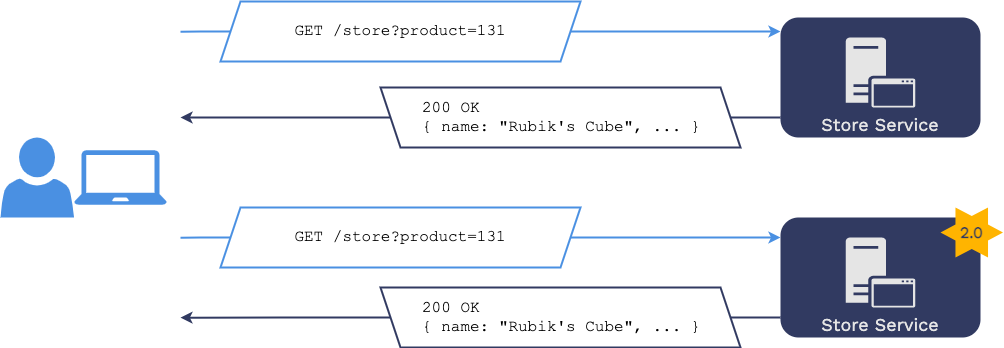

The diagram above was exported from draw.io. Its source (the exported page's mxGraphModel, read from the mxfile embedded in the PNG):
<mxGraphModel dx="771" dy="457" grid="1" gridSize="10" guides="1" tooltips="1" connect="1" arrows="1" fold="1" page="1" pageScale="1" pageWidth="1169" pageHeight="827" math="0" shadow="0">
  <root>
    <mxCell id="0" />
    <mxCell id="1" parent="0" />
    <mxCell id="sX0AU9c193r_pN_Ow2Wt-1" style="edgeStyle=orthogonalEdgeStyle;rounded=0;orthogonalLoop=1;jettySize=auto;html=1;entryX=1;entryY=0.5;entryDx=0;entryDy=0;fontFamily=Courier New;fontSize=16;endArrow=none;endFill=0;strokeWidth=2;strokeColor=#313A61;" parent="1" target="sX0AU9c193r_pN_Ow2Wt-12" edge="1">
      <mxGeometry relative="1" as="geometry">
        <mxPoint x="820" y="380" as="sourcePoint" />
      </mxGeometry>
    </mxCell>
    <mxCell id="sX0AU9c193r_pN_Ow2Wt-2" value="Store Service" style="rounded=1;whiteSpace=wrap;html=1;align=center;labelPosition=center;verticalLabelPosition=middle;verticalAlign=bottom;strokeColor=none;fillColor=#313A61;fontStyle=0;fontSize=18;fontFamily=Work Sans;fontSource=https%3A%2F%2Ffonts.googleapis.com%2Fcss%3Ffamily%3DWork%2BSans;fontColor=#E5E5E5;aspect=fixed;" parent="1" vertex="1">
      <mxGeometry x="820" y="280" width="200" height="120" as="geometry" />
    </mxCell>
    <mxCell id="sX0AU9c193r_pN_Ow2Wt-3" value="" style="pointerEvents=1;shadow=0;dashed=0;html=1;strokeColor=none;labelPosition=center;verticalLabelPosition=bottom;verticalAlign=top;outlineConnect=0;align=center;shape=mxgraph.office.servers.application_server;fontFamily=Work Sans;fontSource=https%3A%2F%2Ffonts.googleapis.com%2Fcss%3Ffamily%3DWork%2BSans;fontSize=18;fontColor=#E5E5E5;fillColor=#E5E5E5;aspect=fixed;" parent="1" vertex="1">
      <mxGeometry x="885.22" y="300" width="69.57" height="70" as="geometry" />
    </mxCell>
    <mxCell id="sX0AU9c193r_pN_Ow2Wt-4" style="edgeStyle=orthogonalEdgeStyle;rounded=0;orthogonalLoop=1;jettySize=auto;html=1;entryX=1;entryY=0.5;entryDx=0;entryDy=0;fontFamily=Courier New;fontSize=16;startArrow=none;startFill=0;endArrow=none;endFill=0;strokeColor=#313A61;strokeWidth=2;" parent="1" target="sX0AU9c193r_pN_Ow2Wt-17" edge="1">
      <mxGeometry relative="1" as="geometry">
        <mxPoint x="820" y="580" as="sourcePoint" />
      </mxGeometry>
    </mxCell>
    <mxCell id="sX0AU9c193r_pN_Ow2Wt-5" value="Store Service" style="rounded=1;whiteSpace=wrap;html=1;align=center;labelPosition=center;verticalLabelPosition=middle;verticalAlign=bottom;strokeColor=none;fillColor=#313A61;fontStyle=0;fontSize=18;fontFamily=Work Sans;fontSource=https%3A%2F%2Ffonts.googleapis.com%2Fcss%3Ffamily%3DWork%2BSans;fontColor=#E5E5E5;" parent="1" vertex="1">
      <mxGeometry x="820" y="480" width="200" height="120" as="geometry" />
    </mxCell>
    <mxCell id="sX0AU9c193r_pN_Ow2Wt-6" value="" style="pointerEvents=1;shadow=0;dashed=0;html=1;strokeColor=none;labelPosition=center;verticalLabelPosition=bottom;verticalAlign=top;outlineConnect=0;align=center;shape=mxgraph.office.servers.application_server;fontFamily=Work Sans;fontSource=https%3A%2F%2Ffonts.googleapis.com%2Fcss%3Ffamily%3DWork%2BSans;fontSize=18;fontColor=#E5E5E5;fillColor=#E5E5E5;aspect=fixed;" parent="1" vertex="1">
      <mxGeometry x="885.21" y="500" width="69.57" height="70" as="geometry" />
    </mxCell>
    <mxCell id="sX0AU9c193r_pN_Ow2Wt-7" value="2.0" style="verticalLabelPosition=middle;verticalAlign=middle;html=1;shape=mxgraph.basic.6_point_star;dashed=1;fontFamily=Work Sans;fontSource=https%3A%2F%2Ffonts.googleapis.com%2Fcss%3Ffamily%3DWork%2BSans;fontSize=16;labelPosition=center;align=center;strokeColor=none;fontColor=#313A61;fontStyle=1;fillColor=#FFb400;aspect=fixed;" parent="1" vertex="1">
      <mxGeometry x="980" y="470" width="62.5" height="50" as="geometry" />
    </mxCell>
    <mxCell id="sX0AU9c193r_pN_Ow2Wt-8" style="edgeStyle=orthogonalEdgeStyle;rounded=0;orthogonalLoop=1;jettySize=auto;html=1;exitX=0;exitY=0.5;exitDx=0;exitDy=0;fontFamily=Courier New;fontSize=16;strokeWidth=2;strokeColor=#4A90E2;endArrow=none;endFill=0;" parent="1" source="sX0AU9c193r_pN_Ow2Wt-10" edge="1">
      <mxGeometry relative="1" as="geometry">
        <mxPoint x="220" y="294.16666666666674" as="targetPoint" />
      </mxGeometry>
    </mxCell>
    <mxCell id="sX0AU9c193r_pN_Ow2Wt-9" style="edgeStyle=orthogonalEdgeStyle;rounded=0;orthogonalLoop=1;jettySize=auto;html=1;fontFamily=Courier New;fontSize=16;strokeWidth=2;strokeColor=#4A90E2;" parent="1" source="sX0AU9c193r_pN_Ow2Wt-10" edge="1">
      <mxGeometry relative="1" as="geometry">
        <mxPoint x="820" y="294" as="targetPoint" />
      </mxGeometry>
    </mxCell>
    <mxCell id="sX0AU9c193r_pN_Ow2Wt-10" value="GET /store?product=131" style="shape=parallelogram;perimeter=parallelogramPerimeter;whiteSpace=wrap;html=1;fixedSize=1;fontFamily=Courier New;fontSize=16;strokeColor=#4A90E2;strokeWidth=2;" parent="1" vertex="1">
      <mxGeometry x="260" y="264" width="360" height="60" as="geometry" />
    </mxCell>
    <mxCell id="sX0AU9c193r_pN_Ow2Wt-11" style="edgeStyle=orthogonalEdgeStyle;rounded=0;orthogonalLoop=1;jettySize=auto;html=1;fontFamily=Courier New;fontSize=16;endArrow=classic;endFill=1;strokeWidth=2;strokeColor=#313A61;startArrow=none;startFill=0;" parent="1" source="sX0AU9c193r_pN_Ow2Wt-12" edge="1">
      <mxGeometry relative="1" as="geometry">
        <mxPoint x="220" y="380" as="targetPoint" />
      </mxGeometry>
    </mxCell>
    <mxCell id="sX0AU9c193r_pN_Ow2Wt-12" value="&lt;blockquote style=&quot;margin: 0 0 0 40px ; border: none ; padding: 0px&quot;&gt;200 OK&lt;br&gt;{ name: &quot;Rubik's Cube&quot;, ... }&lt;/blockquote&gt;" style="shape=parallelogram;perimeter=parallelogramPerimeter;whiteSpace=wrap;html=1;fixedSize=1;flipH=1;fontFamily=Courier New;fontSize=16;align=left;strokeWidth=2;strokeColor=#313A61;" parent="1" vertex="1">
      <mxGeometry x="420" y="350" width="360" height="60" as="geometry" />
    </mxCell>
    <mxCell id="sX0AU9c193r_pN_Ow2Wt-13" value="" style="group;aspect=fixed;" parent="1" vertex="1" connectable="0">
      <mxGeometry x="40" y="400" width="166.4" height="80" as="geometry" />
    </mxCell>
    <mxCell id="sX0AU9c193r_pN_Ow2Wt-14" value="" style="pointerEvents=1;shadow=0;dashed=0;html=1;strokeColor=none;labelPosition=center;verticalLabelPosition=bottom;verticalAlign=top;outlineConnect=0;align=center;shape=mxgraph.office.users.user;fontFamily=Work Sans;fontSource=https%3A%2F%2Ffonts.googleapis.com%2Fcss%3Ffamily%3DWork%2BSans;fontSize=18;fontColor=#E5E5E5;fillColor=#4A90E2;" parent="sX0AU9c193r_pN_Ow2Wt-13" vertex="1">
      <mxGeometry width="73.60000000000001" height="80" as="geometry" />
    </mxCell>
    <mxCell id="sX0AU9c193r_pN_Ow2Wt-15" value="" style="pointerEvents=1;shadow=0;dashed=0;html=1;strokeColor=none;labelPosition=center;verticalLabelPosition=bottom;verticalAlign=top;outlineConnect=0;align=center;shape=mxgraph.office.devices.laptop;fillColor=#4A90E2;" parent="sX0AU9c193r_pN_Ow2Wt-13" vertex="1">
      <mxGeometry x="73.60000000000001" y="12.8" width="92.80000000000001" height="54.400000000000006" as="geometry" />
    </mxCell>
    <mxCell id="sX0AU9c193r_pN_Ow2Wt-16" style="edgeStyle=orthogonalEdgeStyle;rounded=0;orthogonalLoop=1;jettySize=auto;html=1;exitX=0;exitY=0.5;exitDx=0;exitDy=0;fontFamily=Courier New;fontSize=16;startArrow=none;startFill=0;endArrow=classic;endFill=1;strokeColor=#313A61;strokeWidth=2;" parent="1" source="sX0AU9c193r_pN_Ow2Wt-17" edge="1">
      <mxGeometry relative="1" as="geometry">
        <mxPoint x="220" y="580.1666666666667" as="targetPoint" />
      </mxGeometry>
    </mxCell>
    <mxCell id="sX0AU9c193r_pN_Ow2Wt-17" value="&lt;blockquote style=&quot;margin: 0 0 0 40px ; border: none ; padding: 0px&quot;&gt;200 OK&lt;br&gt;{ name: &quot;Rubik's Cube&quot;, ... }&lt;/blockquote&gt;" style="shape=parallelogram;perimeter=parallelogramPerimeter;whiteSpace=wrap;html=1;fixedSize=1;flipH=1;fontFamily=Courier New;fontSize=16;align=left;strokeWidth=2;strokeColor=#313A61;" parent="1" vertex="1">
      <mxGeometry x="420" y="550" width="360" height="60" as="geometry" />
    </mxCell>
    <mxCell id="sX0AU9c193r_pN_Ow2Wt-18" style="edgeStyle=orthogonalEdgeStyle;rounded=0;orthogonalLoop=1;jettySize=auto;html=1;exitX=0;exitY=0.5;exitDx=0;exitDy=0;fontFamily=Courier New;fontSize=16;strokeWidth=2;strokeColor=#4A90E2;endArrow=none;endFill=0;" parent="1" source="sX0AU9c193r_pN_Ow2Wt-20" edge="1">
      <mxGeometry relative="1" as="geometry">
        <mxPoint x="220" y="500.16666666666674" as="targetPoint" />
      </mxGeometry>
    </mxCell>
    <mxCell id="sX0AU9c193r_pN_Ow2Wt-19" style="edgeStyle=orthogonalEdgeStyle;rounded=0;orthogonalLoop=1;jettySize=auto;html=1;fontFamily=Courier New;fontSize=16;strokeWidth=2;strokeColor=#4A90E2;" parent="1" source="sX0AU9c193r_pN_Ow2Wt-20" edge="1">
      <mxGeometry relative="1" as="geometry">
        <mxPoint x="820" y="500" as="targetPoint" />
      </mxGeometry>
    </mxCell>
    <mxCell id="sX0AU9c193r_pN_Ow2Wt-20" value="GET /store?product=131" style="shape=parallelogram;perimeter=parallelogramPerimeter;whiteSpace=wrap;html=1;fixedSize=1;fontFamily=Courier New;fontSize=16;strokeColor=#4A90E2;strokeWidth=2;" parent="1" vertex="1">
      <mxGeometry x="260" y="470" width="360" height="60" as="geometry" />
    </mxCell>
  </root>
</mxGraphModel>